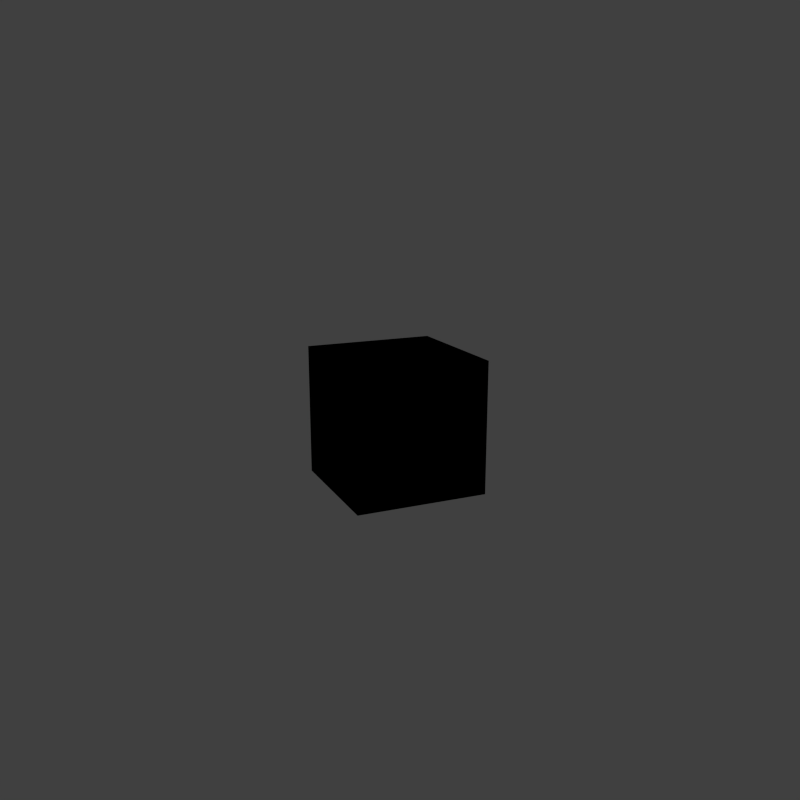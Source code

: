# Source: molten_gold.blend  (saved by Blender 2.66.1; exported with 4.5.12 LTS)
import bpy
from mathutils import Matrix  # noqa: F401  (used for matrix-valued properties, if any)

bpy.ops.wm.read_factory_settings(use_empty=True)
scene = bpy.context.scene
scene.name = 'Scene'

# ---- collections
col_collection_1 = bpy.data.collections.new('Collection 1'); scene.collection.children.link(col_collection_1)

# ---- materials (node trees are filled in below, after node groups)
mat_material_001 = bpy.data.materials.new('Material.001')
mat_material_001.alpha_threshold = 0.0
mat_material_001.use_transparent_shadow = False
mat_material_001.roughness = 0.5
mat_material_001.line_color = (0.0, 0.0, 0.0, 1.0)

# ---- material node trees
mat_material_001.use_nodes = True; mat_material_001.node_tree.nodes.clear()
_N = mat_material_001.node_tree.nodes; _L = mat_material_001.node_tree.links
n0 = _N.new('NodeUndefined'); n0.name = 'Output'; n0.location = (300, 300)
n0.inputs[0].default_value = (0.0, 0.0, 0.0, 1.0)
n0.inputs[1].default_value = 1.0

# ---- world
world_world = bpy.data.worlds.new('World'); scene.world = world_world
world_world.color = (0.05088, 0.05088, 0.05088)
world_world.use_sun_shadow = False
world_world.sun_shadow_jitter_overblur = 0.0
world_world.cycles.sampling_method = 'MANUAL'
world_world.cycles.sample_map_resolution = 256

# ---- cameras
cam_camera_001 = bpy.data.cameras.new('Camera.001')
cam_camera_001.clip_end = 100.0
cam_camera_001.lens = 35.0
cam_camera_001.sensor_width = 32.0
cam_camera_001.sensor_height = 18.0
cam_camera_001.dof.focus_distance = 0.0
cam_camera_001.dof.aperture_fstop = 128.0

# ---- meshes
me_cube_001 = bpy.data.meshes.new('Cube.001')
me_cube_001.from_pydata([(-1.0, -1.0, -1.0), (-1.0, 1.0, -1.0), (1.0, 1.0, -1.0), (1.0, -1.0, -1.0), (-1.0, -1.0, 1.0), (-1.0, 1.0, 1.0), (1.0, 1.0, 1.0), (1.0, -1.0, 1.0)], [], [(4, 5, 1, 0), (5, 6, 2, 1), (6, 7, 3, 2), (7, 4, 0, 3), (0, 1, 2, 3), (7, 6, 5, 4)])
me_cube_001.materials.append(mat_material_001)
me_cube_001.use_remesh_preserve_volume = False
me_cube_001.use_remesh_preserve_attributes = False
me_cube_001.use_mirror_vertex_groups = False
me_cube_001.update()

# ---- objects
ob_camera = bpy.data.objects.new('Camera', cam_camera_001)
ob_cube = bpy.data.objects.new('Cube', me_cube_001)

# ---- transforms, parenting, visibility, modifiers, constraints
ob_camera.location = (-4.994, -11.47, 3.683)
ob_camera.rotation_euler = (1.306, 5.508e-05, -0.4165)
ob_camera.scale = (1.0, 1.0, 1.0)
ob_camera.lineart.crease_threshold = 0.0
ob_cube.location = (0.0, 0.0, 0.0)
ob_cube.lineart.crease_threshold = 0.0

# ---- collection membership
col_collection_1.objects.link(ob_camera)
col_collection_1.objects.link(ob_cube)

# ---- scene / render settings (as saved in the file)
scene.camera = ob_camera
scene.frame_start = 1; scene.frame_end = 1598; scene.frame_set(6)
scene.render.engine = 'BLENDER_EEVEE_NEXT'
scene.render.image_settings.color_mode = 'RGB'
scene.render.image_settings.compression = 90
scene.render.resolution_x = 32
scene.render.resolution_y = 32
scene.render.dither_intensity = 0.0
scene.render.bake_margin = 2
scene.cycles.use_denoising = False
scene.cycles.samples = 10
scene.cycles.sampling_pattern = 'TABULATED_SOBOL'
scene.cycles.light_sampling_threshold = 0.0
scene.cycles.use_adaptive_sampling = False
scene.cycles.use_light_tree = False
scene.cycles.blur_glossy = 0.0
scene.cycles.volume_bounces = 1
scene.cycles.pixel_filter_type = 'GAUSSIAN'
scene.cycles.sample_clamp_indirect = 0.0
scene.view_settings.view_transform = 'Standard'
bpy.context.view_layer.update()

# ---- added for rendering (the .blend has no usable light): sun
light_auto_sun = bpy.data.lights.new('AutoSun', 'SUN')
light_auto_sun.energy = 3.0
light_auto_sun.angle = 0.0523599
ob_auto_sun = bpy.data.objects.new('AutoSun', light_auto_sun)
scene.collection.objects.link(ob_auto_sun)
ob_auto_sun.rotation_euler = (0.872665, 0.174533, 0.523599)
bpy.context.view_layer.update()
